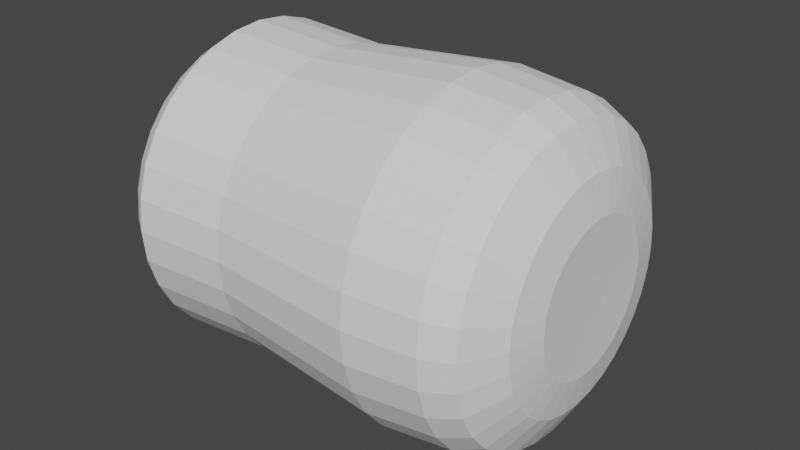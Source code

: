 # Source: fire.blend  (saved by Blender 2.83.19; exported with 4.5.12 LTS)
import bpy
from mathutils import Matrix  # noqa: F401  (used for matrix-valued properties, if any)

bpy.ops.wm.read_factory_settings(use_empty=True)
scene = bpy.context.scene
scene.name = 'Scene'

# ---- collections
col_collection = bpy.data.collections.new('Collection'); scene.collection.children.link(col_collection)

# ---- world
world_world = bpy.data.worlds.new('World'); scene.world = world_world
world_world.use_nodes = True; world_world.node_tree.nodes.clear()
_N = world_world.node_tree.nodes; _L = world_world.node_tree.links
n0 = _N.new('ShaderNodeOutputWorld'); n0.name = 'World Output'; n0.location = (300, 300)
n1 = _N.new('ShaderNodeBackground'); n1.name = 'Background'; n1.location = (10, 300)
n1.inputs[0].default_value = (0.05088, 0.05088, 0.05088, 1.0)
_L.new(n1.outputs[0], n0.inputs[0])
n0.is_active_output = True
world_world.color = (0.05088, 0.05088, 0.05088)
world_world.use_sun_shadow = False
world_world.sun_shadow_jitter_overblur = 0.0

# ---- meshes
me_cylinder = bpy.data.meshes.new('Cylinder')
me_cylinder.from_pydata([(0.0, 1.0, -1.0), (0.0, 1.0, 1.0), (0.1951, 0.9808, -1.0), (0.1951, 0.9808, 1.0), (0.3827, 0.9239, -1.0), (0.3827, 0.9239, 1.0), (0.5556, 0.8315, -1.0), (0.5556, 0.8315, 1.0), (0.7071, 0.7071, -1.0), (0.7071, 0.7071, 1.0), (0.8315, 0.5556, -1.0), (0.8315, 0.5556, 1.0), (0.9239, 0.3827, -1.0), (0.9239, 0.3827, 1.0), (0.9808, 0.1951, -1.0), (0.9808, 0.1951, 1.0), (1.0, 7.55e-08, -1.0), (1.0, 7.55e-08, 1.0), (0.9808, -0.1951, -1.0), (0.9808, -0.1951, 1.0), (0.9239, -0.3827, -1.0), (0.9239, -0.3827, 1.0), (0.8315, -0.5556, -1.0), (0.8315, -0.5556, 1.0), (0.7071, -0.7071, -1.0), (0.7071, -0.7071, 1.0), (0.5556, -0.8315, -1.0), (0.5556, -0.8315, 1.0), (0.3827, -0.9239, -1.0), (0.3827, -0.9239, 1.0), (0.1951, -0.9808, -1.0), (0.1951, -0.9808, 1.0), (-3.258e-07, -1.0, -1.0), (-3.258e-07, -1.0, 1.0), (-0.1951, -0.9808, -1.0), (-0.1951, -0.9808, 1.0), (-0.3827, -0.9239, -1.0), (-0.3827, -0.9239, 1.0), (-0.5556, -0.8315, -1.0), (-0.5556, -0.8315, 1.0), (-0.7071, -0.7071, -1.0), (-0.7071, -0.7071, 1.0), (-0.8315, -0.5556, -1.0), (-0.8315, -0.5556, 1.0), (-0.9239, -0.3827, -1.0), (-0.9239, -0.3827, 1.0), (-0.9808, -0.1951, -1.0), (-0.9808, -0.1951, 1.0), (-1.0, 9.656e-07, -1.0), (-1.0, 9.656e-07, 1.0), (-0.9808, 0.1951, -1.0), (-0.9808, 0.1951, 1.0), (-0.9239, 0.3827, -1.0), (-0.9239, 0.3827, 1.0), (-0.8315, 0.5556, -1.0), (-0.8315, 0.5556, 1.0), (-0.7071, 0.7071, -1.0), (-0.7071, 0.7071, 1.0), (-0.5556, 0.8315, -1.0), (-0.5556, 0.8315, 1.0), (-0.3827, 0.9239, -1.0), (-0.3827, 0.9239, 1.0), (-0.1951, 0.9808, -1.0), (-0.1951, 0.9808, 1.0), (4.884e-09, 0.9637, -0.3959), (0.188, 0.9452, -0.3959), (0.3688, 0.8904, -0.3959), (0.5354, 0.8013, -0.3959), (0.6815, 0.6815, -0.3959), (0.8013, 0.5354, -0.3959), (0.8904, 0.3688, -0.3959), (0.9452, 0.188, -0.3959), (0.9637, 8.31e-08, -0.3959), (0.9452, -0.188, -0.3959), (0.8904, -0.3688, -0.3959), (0.8013, -0.5354, -0.3959), (0.6815, -0.6815, -0.3959), (0.5354, -0.8013, -0.3959), (0.3688, -0.8904, -0.3959), (0.188, -0.9452, -0.3959), (-3.091e-07, -0.9637, -0.3959), (-0.188, -0.9452, -0.3959), (-0.3688, -0.8904, -0.3959), (-0.5354, -0.8013, -0.3959), (-0.6815, -0.6815, -0.3959), (-0.8013, -0.5354, -0.3959), (-0.8904, -0.3688, -0.3959), (-0.9452, -0.188, -0.3959), (-0.9637, 9.409e-07, -0.3959), (-0.9452, 0.188, -0.3959), (-0.8904, 0.3688, -0.3959), (-0.8013, 0.5354, -0.3959), (-0.6815, 0.6815, -0.3959), (-0.5354, 0.8013, -0.3959), (-0.3688, 0.8904, -0.3959), (-0.188, 0.9452, -0.3959), (-4.115e-09, 1.05, 0.5679), (0.2049, 1.03, 0.5679), (0.4019, 0.9703, 0.5679), (0.5835, 0.8732, 0.5679), (0.7426, 0.7426, 0.5679), (0.8732, 0.5835, 0.5679), (0.9703, 0.4019, 0.5679), (1.03, 0.2049, 0.5679), (1.05, 6.278e-08, 0.5679), (1.03, -0.2049, 0.5679), (0.9703, -0.4019, 0.5679), (0.8732, -0.5835, 0.5679), (0.7426, -0.7426, 0.5679), (0.5835, -0.8732, 0.5679), (0.4019, -0.9703, 0.5679), (0.2049, -1.03, 0.5679), (-3.463e-07, -1.05, 0.5679), (-0.2049, -1.03, 0.5679), (-0.4019, -0.9703, 0.5679), (-0.5835, -0.8732, 0.5679), (-0.7426, -0.7426, 0.5679), (-0.8732, -0.5835, 0.5679), (-0.9703, -0.4019, 0.5679), (-1.03, -0.2049, 0.5679), (-1.05, 9.976e-07, 0.5679), (-1.03, 0.2049, 0.5679), (-0.9703, 0.4019, 0.5679), (-0.8732, 0.5835, 0.5679), (-0.7426, 0.7426, 0.5679), (-0.5835, 0.8732, 0.5679), (-0.4019, 0.9703, 0.5679), (-0.2049, 1.03, 0.5679), (0.1791, 0.9006, 1.17), (3.017e-11, 0.9183, 1.17), (0.3514, 0.8484, 1.17), (0.5102, 0.7635, 1.17), (0.6493, 0.6493, 1.17), (0.7635, 0.5102, 1.17), (0.8484, 0.3514, 1.17), (0.9006, 0.1791, 1.17), (0.9183, 9.262e-08, 1.17), (0.9006, -0.1791, 1.17), (0.8484, -0.3514, 1.17), (0.7635, -0.5102, 1.17), (0.6493, -0.6493, 1.17), (0.5102, -0.7635, 1.17), (0.3514, -0.8484, 1.17), (0.1791, -0.9006, 1.17), (-2.992e-07, -0.9183, 1.17), (-0.1791, -0.9006, 1.17), (-0.3514, -0.8484, 1.17), (-0.5102, -0.7635, 1.17), (-0.6493, -0.6493, 1.17), (-0.7635, -0.5102, 1.17), (-0.8484, -0.3514, 1.17), (-0.9006, -0.1791, 1.17), (-0.9183, 9.1e-07, 1.17), (-0.9006, 0.1791, 1.17), (-0.8484, 0.3514, 1.17), (-0.7635, 0.5102, 1.17), (-0.6493, 0.6493, 1.17), (-0.5102, 0.7635, 1.17), (-0.3514, 0.8484, 1.17), (-0.1791, 0.9006, 1.17), (0.133, 0.6685, 1.304), (2.904e-08, 0.6816, 1.304), (0.2608, 0.6297, 1.304), (0.3787, 0.5667, 1.304), (0.482, 0.482, 1.304), (0.5667, 0.3787, 1.304), (0.6297, 0.2608, 1.304), (0.6685, 0.133, 1.304), (0.6816, 1.504e-07, 1.304), (0.6685, -0.133, 1.304), (0.6297, -0.2608, 1.304), (0.5667, -0.3787, 1.304), (0.482, -0.482, 1.304), (0.3787, -0.5667, 1.304), (0.2608, -0.6297, 1.304), (0.133, -0.6685, 1.304), (-1.931e-07, -0.6816, 1.304), (-0.133, -0.6685, 1.304), (-0.2608, -0.6297, 1.304), (-0.3787, -0.5667, 1.304), (-0.482, -0.482, 1.304), (-0.5667, -0.3787, 1.304), (-0.6297, -0.2608, 1.304), (-0.6685, -0.133, 1.304), (-0.6816, 7.571e-07, 1.304), (-0.6685, 0.133, 1.304), (-0.6297, 0.2608, 1.304), (-0.5667, 0.3787, 1.304), (-0.482, 0.482, 1.304), (-0.3787, 0.5667, 1.304), (-0.2608, 0.6297, 1.304), (-0.133, 0.6685, 1.304), (1.699e-08, 0.9052, -1.143), (0.1766, 0.8878, -1.143), (0.3464, 0.8363, -1.143), (0.5029, 0.7526, -1.143), (0.64, 0.64, -1.143), (0.7526, 0.5029, -1.143), (0.8363, 0.3464, -1.143), (0.8878, 0.1766, -1.143), (0.9052, 9.537e-08, -1.143), (0.8878, -0.1766, -1.143), (0.8363, -0.3464, -1.143), (0.7526, -0.5029, -1.143), (0.64, -0.64, -1.143), (0.5029, -0.7526, -1.143), (0.3464, -0.8363, -1.143), (0.1766, -0.8878, -1.143), (-2.779e-07, -0.9052, -1.143), (-0.1766, -0.8878, -1.143), (-0.3464, -0.8363, -1.143), (-0.5029, -0.7526, -1.143), (-0.64, -0.64, -1.143), (-0.7526, -0.5029, -1.143), (-0.8363, -0.3464, -1.143), (-0.8878, -0.1766, -1.143), (-0.9052, 9.01e-07, -1.143), (-0.8878, 0.1766, -1.143), (-0.8363, 0.3464, -1.143), (-0.7526, 0.5029, -1.143), (-0.64, 0.64, -1.143), (-0.5029, 0.7526, -1.143), (-0.3464, 0.8363, -1.143), (-0.1766, 0.8878, -1.143), (4.497e-08, 0.6925, -1.205), (0.1351, 0.6792, -1.205), (0.265, 0.6398, -1.205), (0.3847, 0.5758, -1.205), (0.4897, 0.4897, -1.205), (0.5758, 0.3847, -1.205), (0.6398, 0.265, -1.205), (0.6792, 0.1351, -1.205), (0.6925, 1.447e-07, -1.205), (0.6792, -0.1351, -1.205), (0.6398, -0.265, -1.205), (0.5758, -0.3847, -1.205), (0.4897, -0.4897, -1.205), (0.3847, -0.5758, -1.205), (0.265, -0.6398, -1.205), (0.1351, -0.6792, -1.205), (-1.807e-07, -0.6925, -1.205), (-0.1351, -0.6792, -1.205), (-0.265, -0.6398, -1.205), (-0.3847, -0.5758, -1.205), (-0.4897, -0.4897, -1.205), (-0.5758, -0.3847, -1.205), (-0.6398, -0.265, -1.205), (-0.6792, -0.1351, -1.205), (-0.6925, 7.611e-07, -1.205), (-0.6792, 0.1351, -1.205), (-0.6398, 0.265, -1.205), (-0.5758, 0.3847, -1.205), (-0.4897, 0.4897, -1.205), (-0.3847, 0.5758, -1.205), (-0.265, 0.6398, -1.205), (-0.1351, 0.6792, -1.205), (0.08869, 0.4459, 1.348), (5.814e-08, 0.4546, 1.348), (0.174, 0.42, 1.348), (0.2526, 0.378, 1.348), (0.3214, 0.3214, 1.348), (0.378, 0.2526, 1.348), (0.42, 0.174, 1.348), (0.4459, 0.08869, 1.348), (0.4546, 2.039e-07, 1.348), (0.4459, -0.08869, 1.348), (0.42, -0.174, 1.348), (0.378, -0.2526, 1.348), (0.3214, -0.3214, 1.348), (0.2526, -0.378, 1.348), (0.174, -0.42, 1.348), (0.08869, -0.4459, 1.348), (-8.998e-08, -0.4546, 1.348), (-0.08869, -0.4459, 1.348), (-0.174, -0.42, 1.348), (-0.2526, -0.378, 1.348), (-0.3214, -0.3214, 1.348), (-0.378, -0.2526, 1.348), (-0.42, -0.174, 1.348), (-0.4459, -0.08868, 1.348), (-0.4546, 6.085e-07, 1.348), (-0.4459, 0.08869, 1.348), (-0.42, 0.174, 1.348), (-0.378, 0.2526, 1.348), (-0.3214, 0.3214, 1.348), (-0.2526, 0.378, 1.348), (-0.174, 0.42, 1.348), (-0.08868, 0.4459, 1.348), (0.02511, 0.1262, 1.34), (9.469e-08, 0.1287, 1.34), (0.04925, 0.1189, 1.34), (0.0715, 0.107, 1.34), (0.091, 0.091, 1.34), (0.107, 0.0715, 1.34), (0.1189, 0.04925, 1.34), (0.1262, 0.02511, 1.34), (0.1287, 2.867e-07, 1.34), (0.1262, -0.02511, 1.34), (0.1189, -0.04925, 1.34), (0.107, -0.0715, 1.34), (0.091, -0.091, 1.34), (0.0715, -0.107, 1.34), (0.04925, -0.1189, 1.34), (0.02511, -0.1262, 1.34), (5.275e-08, -0.1287, 1.34), (-0.02511, -0.1262, 1.34), (-0.04925, -0.1189, 1.34), (-0.0715, -0.107, 1.34), (-0.091, -0.091, 1.34), (-0.107, -0.0715, 1.34), (-0.1189, -0.04925, 1.34), (-0.1262, -0.02511, 1.34), (-0.1287, 4.013e-07, 1.34), (-0.1262, 0.02511, 1.34), (-0.1189, 0.04925, 1.34), (-0.107, 0.0715, 1.34), (-0.091, 0.091, 1.34), (-0.0715, 0.107, 1.34), (-0.04925, 0.1189, 1.34), (-0.02511, 0.1262, 1.34)], [], [(96, 1, 3, 97), (97, 3, 5, 98), (98, 5, 7, 99), (99, 7, 9, 100), (100, 9, 11, 101), (101, 11, 13, 102), (102, 13, 15, 103), (103, 15, 17, 104), (104, 17, 19, 105), (105, 19, 21, 106), (106, 21, 23, 107), (107, 23, 25, 108), (108, 25, 27, 109), (109, 27, 29, 110), (110, 29, 31, 111), (111, 31, 33, 112), (112, 33, 35, 113), (113, 35, 37, 114), (114, 37, 39, 115), (115, 39, 41, 116), (116, 41, 43, 117), (117, 43, 45, 118), (118, 45, 47, 119), (119, 47, 49, 120), (120, 49, 51, 121), (121, 51, 53, 122), (122, 53, 55, 123), (123, 55, 57, 124), (124, 57, 59, 125), (125, 59, 61, 126), (15, 13, 134, 135), (126, 61, 63, 127), (127, 63, 1, 96), (4, 6, 195, 194), (62, 95, 64, 0), (60, 94, 95, 62), (58, 93, 94, 60), (56, 92, 93, 58), (54, 91, 92, 56), (52, 90, 91, 54), (50, 89, 90, 52), (48, 88, 89, 50), (46, 87, 88, 48), (44, 86, 87, 46), (42, 85, 86, 44), (40, 84, 85, 42), (38, 83, 84, 40), (36, 82, 83, 38), (34, 81, 82, 36), (32, 80, 81, 34), (30, 79, 80, 32), (28, 78, 79, 30), (26, 77, 78, 28), (24, 76, 77, 26), (22, 75, 76, 24), (20, 74, 75, 22), (18, 73, 74, 20), (16, 72, 73, 18), (14, 71, 72, 16), (12, 70, 71, 14), (10, 69, 70, 12), (8, 68, 69, 10), (6, 67, 68, 8), (4, 66, 67, 6), (2, 65, 66, 4), (0, 64, 65, 2), (95, 127, 96, 64), (94, 126, 127, 95), (93, 125, 126, 94), (92, 124, 125, 93), (91, 123, 124, 92), (90, 122, 123, 91), (89, 121, 122, 90), (88, 120, 121, 89), (87, 119, 120, 88), (86, 118, 119, 87), (85, 117, 118, 86), (84, 116, 117, 85), (83, 115, 116, 84), (82, 114, 115, 83), (81, 113, 114, 82), (80, 112, 113, 81), (79, 111, 112, 80), (78, 110, 111, 79), (77, 109, 110, 78), (76, 108, 109, 77), (75, 107, 108, 76), (74, 106, 107, 75), (73, 105, 106, 74), (72, 104, 105, 73), (71, 103, 104, 72), (70, 102, 103, 71), (69, 101, 102, 70), (68, 100, 101, 69), (67, 99, 100, 68), (66, 98, 99, 67), (65, 97, 98, 66), (64, 96, 97, 65), (153, 152, 184, 185), (33, 31, 143, 144), (51, 49, 152, 153), (7, 5, 130, 131), (25, 23, 139, 140), (43, 41, 148, 149), (61, 59, 157, 158), (17, 15, 135, 136), (35, 33, 144, 145), (53, 51, 153, 154), (9, 7, 131, 132), (27, 25, 140, 141), (45, 43, 149, 150), (63, 61, 158, 159), (19, 17, 136, 137), (37, 35, 145, 146), (55, 53, 154, 155), (11, 9, 132, 133), (29, 27, 141, 142), (47, 45, 150, 151), (3, 1, 129, 128), (1, 63, 159, 129), (21, 19, 137, 138), (39, 37, 146, 147), (57, 55, 155, 156), (13, 11, 133, 134), (31, 29, 142, 143), (49, 47, 151, 152), (5, 3, 128, 130), (23, 21, 138, 139), (41, 39, 147, 148), (59, 57, 156, 157), (160, 161, 257, 256), (140, 139, 171, 172), (154, 153, 185, 186), (141, 140, 172, 173), (155, 154, 186, 187), (142, 141, 173, 174), (128, 129, 161, 160), (156, 155, 187, 188), (143, 142, 174, 175), (130, 128, 160, 162), (157, 156, 188, 189), (144, 143, 175, 176), (131, 130, 162, 163), (158, 157, 189, 190), (145, 144, 176, 177), (132, 131, 163, 164), (159, 158, 190, 191), (146, 145, 177, 178), (133, 132, 164, 165), (129, 159, 191, 161), (147, 146, 178, 179), (134, 133, 165, 166), (148, 147, 179, 180), (135, 134, 166, 167), (149, 148, 180, 181), (136, 135, 167, 168), (150, 149, 181, 182), (137, 136, 168, 169), (151, 150, 182, 183), (138, 137, 169, 170), (152, 151, 183, 184), (139, 138, 170, 171), (195, 196, 228, 227), (22, 24, 204, 203), (40, 42, 213, 212), (58, 60, 222, 221), (14, 16, 200, 199), (32, 34, 209, 208), (50, 52, 218, 217), (6, 8, 196, 195), (24, 26, 205, 204), (42, 44, 214, 213), (60, 62, 223, 222), (16, 18, 201, 200), (34, 36, 210, 209), (52, 54, 219, 218), (8, 10, 197, 196), (26, 28, 206, 205), (44, 46, 215, 214), (0, 2, 193, 192), (62, 0, 192, 223), (18, 20, 202, 201), (36, 38, 211, 210), (54, 56, 220, 219), (10, 12, 198, 197), (28, 30, 207, 206), (46, 48, 216, 215), (2, 4, 194, 193), (20, 22, 203, 202), (38, 40, 212, 211), (56, 58, 221, 220), (12, 14, 199, 198), (30, 32, 208, 207), (48, 50, 217, 216), (224, 225, 226, 227, 228, 229, 230, 231, 232, 233, 234, 235, 236, 237, 238, 239, 240, 241, 242, 243, 244, 245, 246, 247, 248, 249, 250, 251, 252, 253, 254, 255), (222, 223, 255, 254), (209, 210, 242, 241), (196, 197, 229, 228), (223, 192, 224, 255), (210, 211, 243, 242), (197, 198, 230, 229), (211, 212, 244, 243), (198, 199, 231, 230), (212, 213, 245, 244), (199, 200, 232, 231), (213, 214, 246, 245), (200, 201, 233, 232), (214, 215, 247, 246), (201, 202, 234, 233), (215, 216, 248, 247), (202, 203, 235, 234), (216, 217, 249, 248), (203, 204, 236, 235), (217, 218, 250, 249), (204, 205, 237, 236), (218, 219, 251, 250), (205, 206, 238, 237), (192, 193, 225, 224), (219, 220, 252, 251), (206, 207, 239, 238), (193, 194, 226, 225), (220, 221, 253, 252), (207, 208, 240, 239), (194, 195, 227, 226), (221, 222, 254, 253), (208, 209, 241, 240), (266, 265, 297, 298), (188, 187, 283, 284), (175, 174, 270, 271), (162, 160, 256, 258), (189, 188, 284, 285), (176, 175, 271, 272), (163, 162, 258, 259), (190, 189, 285, 286), (177, 176, 272, 273), (164, 163, 259, 260), (191, 190, 286, 287), (178, 177, 273, 274), (165, 164, 260, 261), (161, 191, 287, 257), (179, 178, 274, 275), (166, 165, 261, 262), (180, 179, 275, 276), (167, 166, 262, 263), (181, 180, 276, 277), (168, 167, 263, 264), (182, 181, 277, 278), (169, 168, 264, 265), (183, 182, 278, 279), (170, 169, 265, 266), (184, 183, 279, 280), (171, 170, 266, 267), (185, 184, 280, 281), (172, 171, 267, 268), (186, 185, 281, 282), (173, 172, 268, 269), (187, 186, 282, 283), (174, 173, 269, 270), (288, 289, 319, 318, 317, 316, 315, 314, 313, 312, 311, 310, 309, 308, 307, 306, 305, 304, 303, 302, 301, 300, 299, 298, 297, 296, 295, 294, 293, 292, 291, 290), (280, 279, 311, 312), (267, 266, 298, 299), (281, 280, 312, 313), (268, 267, 299, 300), (282, 281, 313, 314), (269, 268, 300, 301), (283, 282, 314, 315), (270, 269, 301, 302), (256, 257, 289, 288), (284, 283, 315, 316), (271, 270, 302, 303), (258, 256, 288, 290), (285, 284, 316, 317), (272, 271, 303, 304), (259, 258, 290, 291), (286, 285, 317, 318), (273, 272, 304, 305), (260, 259, 291, 292), (287, 286, 318, 319), (274, 273, 305, 306), (261, 260, 292, 293), (257, 287, 319, 289), (275, 274, 306, 307), (262, 261, 293, 294), (276, 275, 307, 308), (263, 262, 294, 295), (277, 276, 308, 309), (264, 263, 295, 296), (278, 277, 309, 310), (265, 264, 296, 297), (279, 278, 310, 311)])
_uv = me_cylinder.uv_layers.new(name='UVMap')
_uv.uv.foreach_set('vector', [1.0, 0.892, 1.0, 1.0, 0.9688, 1.0, 0.9688, 0.892, 0.9688, 0.892, 0.9688, 1.0, 0.9375, 1.0, 0.9375, 0.892, 0.9375, 0.892, 0.9375, 1.0, 0.9062, 1.0, 0.9062, 0.892, 0.9062, 0.892, 0.9062, 1.0, 0.875, 1.0, 0.875, 0.892, 0.875, 0.892, 0.875, 1.0, 0.8438, 1.0, 0.8438, 0.892, 0.8438, 0.892, 0.8438, 1.0, 0.8125, 1.0, 0.8125, 0.892, 0.8125, 0.892, 0.8125, 1.0, 0.7812, 1.0, 0.7812, 0.892, 0.7812, 0.892, 0.7812, 1.0, 0.75, 1.0, 0.75, 0.892, 0.75, 0.892, 0.75, 1.0, 0.7188, 1.0, 0.7188, 0.892, 0.7188, 0.892, 0.7188, 1.0, 0.6875, 1.0, 0.6875, 0.892, 0.6875, 0.892, 0.6875, 1.0, 0.6562, 1.0, 0.6562, 0.892, 0.6562, 0.892, 0.6562, 1.0, 0.625, 1.0, 0.625, 0.892, 0.625, 0.892, 0.625, 1.0, 0.5938, 1.0, 0.5938, 0.892, 0.5938, 0.892, 0.5938, 1.0, 0.5625, 1.0, 0.5625, 0.892, 0.5625, 0.892, 0.5625, 1.0, 0.5312, 1.0, 0.5312, 0.892, 0.5312, 0.892, 0.5312, 1.0, 0.5, 1.0, 0.5, 0.892, 0.5, 0.892, 0.5, 1.0, 0.4688, 1.0, 0.4688, 0.892, 0.4688, 0.892, 0.4688, 1.0, 0.4375, 1.0, 0.4375, 0.892, 0.4375, 0.892, 0.4375, 1.0, 0.4062, 1.0, 0.4062, 0.892, 0.4062, 0.892, 0.4062, 1.0, 0.375, 1.0, 0.375, 0.892, 0.375, 0.892, 0.375, 1.0, 0.3438, 1.0, 0.3438, 0.892, 0.3438, 0.892, 0.3438, 1.0, 0.3125, 1.0, 0.3125, 0.892, 0.3125, 0.892, 0.3125, 1.0, 0.2812, 1.0, 0.2812, 0.892, 0.2812, 0.892, 0.2812, 1.0, 0.25, 1.0, 0.25, 0.892, 0.25, 0.892, 0.25, 1.0, 0.2188, 1.0, 0.2188, 0.892, 0.2188, 0.892, 0.2188, 1.0, 0.1875, 1.0, 0.1875, 0.892, 0.1875, 0.892, 0.1875, 1.0, 0.1562, 1.0, 0.1562, 0.892, 0.1562, 0.892, 0.1562, 1.0, 0.125, 1.0, 0.125, 0.892, 0.125, 0.892, 0.125, 1.0, 0.09375, 1.0, 0.09375, 0.892, 0.09375, 0.892, 0.09375, 1.0, 0.0625, 1.0, 0.0625, 0.892, 0.7812, 1.0, 0.8125, 1.0, 0.8125, 1.0, 0.7812, 1.0, 0.0625, 0.892, 0.0625, 1.0, 0.03125, 1.0, 0.03125, 0.892, 0.03125, 0.892, 0.03125, 1.0, 0.0, 1.0, 0.0, 0.892, 0.9375, 0.5, 0.9062, 0.5, 0.9062, 0.5, 0.9375, 0.5, 0.03125, 0.5, 0.03125, 0.651, 0.0, 0.651, 0.0, 0.5, 0.0625, 0.5, 0.0625, 0.651, 0.03125, 0.651, 0.03125, 0.5, 0.09375, 0.5, 0.09375, 0.651, 0.0625, 0.651, 0.0625, 0.5, 0.125, 0.5, 0.125, 0.651, 0.09375, 0.651, 0.09375, 0.5, 0.1562, 0.5, 0.1562, 0.651, 0.125, 0.651, 0.125, 0.5, 0.1875, 0.5, 0.1875, 0.651, 0.1562, 0.651, 0.1562, 0.5, 0.2188, 0.5, 0.2188, 0.651, 0.1875, 0.651, 0.1875, 0.5, 0.25, 0.5, 0.25, 0.651, 0.2188, 0.651, 0.2188, 0.5, 0.2812, 0.5, 0.2812, 0.651, 0.25, 0.651, 0.25, 0.5, 0.3125, 0.5, 0.3125, 0.651, 0.2812, 0.651, 0.2812, 0.5, 0.3438, 0.5, 0.3438, 0.651, 0.3125, 0.651, 0.3125, 0.5, 0.375, 0.5, 0.375, 0.651, 0.3438, 0.651, 0.3438, 0.5, 0.4062, 0.5, 0.4062, 0.651, 0.375, 0.651, 0.375, 0.5, 0.4375, 0.5, 0.4375, 0.651, 0.4062, 0.651, 0.4062, 0.5, 0.4688, 0.5, 0.4688, 0.651, 0.4375, 0.651, 0.4375, 0.5, 0.5, 0.5, 0.5, 0.651, 0.4688, 0.651, 0.4688, 0.5, 0.5312, 0.5, 0.5312, 0.651, 0.5, 0.651, 0.5, 0.5, 0.5625, 0.5, 0.5625, 0.651, 0.5312, 0.651, 0.5312, 0.5, 0.5938, 0.5, 0.5938, 0.651, 0.5625, 0.651, 0.5625, 0.5, 0.625, 0.5, 0.625, 0.651, 0.5938, 0.651, 0.5938, 0.5, 0.6562, 0.5, 0.6562, 0.651, 0.625, 0.651, 0.625, 0.5, 0.6875, 0.5, 0.6875, 0.651, 0.6562, 0.651, 0.6562, 0.5, 0.7188, 0.5, 0.7188, 0.651, 0.6875, 0.651, 0.6875, 0.5, 0.75, 0.5, 0.75, 0.651, 0.7188, 0.651, 0.7188, 0.5, 0.7812, 0.5, 0.7813, 0.651, 0.75, 0.651, 0.75, 0.5, 0.8125, 0.5, 0.8125, 0.651, 0.7813, 0.651, 0.7812, 0.5, 0.8438, 0.5, 0.8438, 0.651, 0.8125, 0.651, 0.8125, 0.5, 0.875, 0.5, 0.875, 0.651, 0.8438, 0.651, 0.8438, 0.5, 0.9062, 0.5, 0.9062, 0.651, 0.875, 0.651, 0.875, 0.5, 0.9375, 0.5, 0.9375, 0.651, 0.9062, 0.651, 0.9062, 0.5, 0.9688, 0.5, 0.9688, 0.651, 0.9375, 0.651, 0.9375, 0.5, 1.0, 0.5, 1.0, 0.651, 0.9688, 0.651, 0.9688, 0.5, 0.03125, 0.651, 0.03125, 0.892, 0.0, 0.892, 0.0, 0.651, 0.0625, 0.651, 0.0625, 0.892, 0.03125, 0.892, 0.03125, 0.651, 0.09375, 0.651, 0.09375, 0.892, 0.0625, 0.892, 0.0625, 0.651, 0.125, 0.651, 0.125, 0.892, 0.09375, 0.892, 0.09375, 0.651, 0.1562, 0.651, 0.1562, 0.892, 0.125, 0.892, 0.125, 0.651, 0.1875, 0.651, 0.1875, 0.892, 0.1562, 0.892, 0.1562, 0.651, 0.2188, 0.651, 0.2188, 0.892, 0.1875, 0.892, 0.1875, 0.651, 0.25, 0.651, 0.25, 0.892, 0.2188, 0.892, 0.2188, 0.651, 0.2812, 0.651, 0.2812, 0.892, 0.25, 0.892, 0.25, 0.651, 0.3125, 0.651, 0.3125, 0.892, 0.2812, 0.892, 0.2812, 0.651, 0.3438, 0.651, 0.3438, 0.892, 0.3125, 0.892, 0.3125, 0.651, 0.375, 0.651, 0.375, 0.892, 0.3438, 0.892, 0.3438, 0.651, 0.4062, 0.651, 0.4062, 0.892, 0.375, 0.892, 0.375, 0.651, 0.4375, 0.651, 0.4375, 0.892, 0.4062, 0.892, 0.4062, 0.651, 0.4688, 0.651, 0.4688, 0.892, 0.4375, 0.892, 0.4375, 0.651, 0.5, 0.651, 0.5, 0.892, 0.4688, 0.892, 0.4688, 0.651, 0.5312, 0.651, 0.5312, 0.892, 0.5, 0.892, 0.5, 0.651, 0.5625, 0.651, 0.5625, 0.892, 0.5312, 0.892, 0.5312, 0.651, 0.5938, 0.651, 0.5938, 0.892, 0.5625, 0.892, 0.5625, 0.651, 0.625, 0.651, 0.625, 0.892, 0.5938, 0.892, 0.5938, 0.651, 0.6562, 0.651, 0.6562, 0.892, 0.625, 0.892, 0.625, 0.651, 0.6875, 0.651, 0.6875, 0.892, 0.6562, 0.892, 0.6562, 0.651, 0.7188, 0.651, 0.7188, 0.892, 0.6875, 0.892, 0.6875, 0.651, 0.75, 0.651, 0.75, 0.892, 0.7188, 0.892, 0.7188, 0.651, 0.7813, 0.651, 0.7812, 0.892, 0.75, 0.892, 0.75, 0.651, 0.8125, 0.651, 0.8125, 0.892, 0.7812, 0.892, 0.7813, 0.651, 0.8438, 0.651, 0.8438, 0.892, 0.8125, 0.892, 0.8125, 0.651, 0.875, 0.651, 0.875, 0.892, 0.8438, 0.892, 0.8438, 0.651, 0.9062, 0.651, 0.9062, 0.892, 0.875, 0.892, 0.875, 0.651, 0.9375, 0.651, 0.9375, 0.892, 0.9062, 0.892, 0.9062, 0.651, 0.9688, 0.651, 0.9688, 0.892, 0.9375, 0.892, 0.9375, 0.651, 1.0, 0.651, 1.0, 0.892, 0.9688, 0.892, 0.9688, 0.651, 0.2188, 1.0, 0.25, 1.0, 0.25, 1.0, 0.2188, 1.0, 0.5, 1.0, 0.5312, 1.0, 0.5312, 1.0, 0.5, 1.0, 0.2188, 1.0, 0.25, 1.0, 0.25, 1.0, 0.2188, 1.0, 0.9062, 1.0, 0.9375, 1.0, 0.9375, 1.0, 0.9062, 1.0, 0.625, 1.0, 0.6562, 1.0, 0.6562, 1.0, 0.625, 1.0, 0.3438, 1.0, 0.375, 1.0, 0.375, 1.0, 0.3438, 1.0, 0.0625, 1.0, 0.09375, 1.0, 0.09375, 1.0, 0.0625, 1.0, 0.75, 1.0, 0.7812, 1.0, 0.7812, 1.0, 0.75, 1.0, 0.4688, 1.0, 0.5, 1.0, 0.5, 1.0, 0.4688, 1.0, 0.1875, 1.0, 0.2188, 1.0, 0.2188, 1.0, 0.1875, 1.0, 0.875, 1.0, 0.9062, 1.0, 0.9062, 1.0, 0.875, 1.0, 0.5938, 1.0, 0.625, 1.0, 0.625, 1.0, 0.5938, 1.0, 0.3125, 1.0, 0.3438, 1.0, 0.3438, 1.0, 0.3125, 1.0, 0.03125, 1.0, 0.0625, 1.0, 0.0625, 1.0, 0.03125, 1.0, 0.7188, 1.0, 0.75, 1.0, 0.75, 1.0, 0.7188, 1.0, 0.4375, 1.0, 0.4688, 1.0, 0.4688, 1.0, 0.4375, 1.0, 0.1562, 1.0, 0.1875, 1.0, 0.1875, 1.0, 0.1562, 1.0, 0.8438, 1.0, 0.875, 1.0, 0.875, 1.0, 0.8438, 1.0, 0.5625, 1.0, 0.5938, 1.0, 0.5938, 1.0, 0.5625, 1.0, 0.2812, 1.0, 0.3125, 1.0, 0.3125, 1.0, 0.2812, 1.0, 0.9688, 1.0, 1.0, 1.0, 1.0, 1.0, 0.9688, 1.0, 0.0, 1.0, 0.03125, 1.0, 0.03125, 1.0, 0.0, 1.0, 0.6875, 1.0, 0.7188, 1.0, 0.7188, 1.0, 0.6875, 1.0, 0.4062, 1.0, 0.4375, 1.0, 0.4375, 1.0, 0.4062, 1.0, 0.125, 1.0, 0.1562, 1.0, 0.1562, 1.0, 0.125, 1.0, 0.8125, 1.0, 0.8438, 1.0, 0.8438, 1.0, 0.8125, 1.0, 0.5312, 1.0, 0.5625, 1.0, 0.5625, 1.0, 0.5312, 1.0, 0.25, 1.0, 0.2812, 1.0, 0.2812, 1.0, 0.25, 1.0, 0.9375, 1.0, 0.9688, 1.0, 0.9688, 1.0, 0.9375, 1.0, 0.6562, 1.0, 0.6875, 1.0, 0.6875, 1.0, 0.6562, 1.0, 0.375, 1.0, 0.4062, 1.0, 0.4062, 1.0, 0.375, 1.0, 0.09375, 1.0, 0.125, 1.0, 0.125, 1.0, 0.09375, 1.0, 0.9688, 1.0, 1.0, 1.0, 1.0, 1.0, 0.9688, 1.0, 0.625, 1.0, 0.6562, 1.0, 0.6562, 1.0, 0.625, 1.0, 0.1875, 1.0, 0.2188, 1.0, 0.2188, 1.0, 0.1875, 1.0, 0.5938, 1.0, 0.625, 1.0, 0.625, 1.0, 0.5938, 1.0, 0.1562, 1.0, 0.1875, 1.0, 0.1875, 1.0, 0.1562, 1.0, 0.5625, 1.0, 0.5938, 1.0, 0.5938, 1.0, 0.5625, 1.0, 0.9688, 1.0, 1.0, 1.0, 1.0, 1.0, 0.9688, 1.0, 0.125, 1.0, 0.1562, 1.0, 0.1562, 1.0, 0.125, 1.0, 0.5312, 1.0, 0.5625, 1.0, 0.5625, 1.0, 0.5312, 1.0, 0.9375, 1.0, 0.9688, 1.0, 0.9688, 1.0, 0.9375, 1.0, 0.09375, 1.0, 0.125, 1.0, 0.125, 1.0, 0.09375, 1.0, 0.5, 1.0, 0.5312, 1.0, 0.5312, 1.0, 0.5, 1.0, 0.9062, 1.0, 0.9375, 1.0, 0.9375, 1.0, 0.9062, 1.0, 0.0625, 1.0, 0.09375, 1.0, 0.09375, 1.0, 0.0625, 1.0, 0.4688, 1.0, 0.5, 1.0, 0.5, 1.0, 0.4688, 1.0, 0.875, 1.0, 0.9062, 1.0, 0.9062, 1.0, 0.875, 1.0, 0.03125, 1.0, 0.0625, 1.0, 0.0625, 1.0, 0.03125, 1.0, 0.4375, 1.0, 0.4688, 1.0, 0.4688, 1.0, 0.4375, 1.0, 0.8438, 1.0, 0.875, 1.0, 0.875, 1.0, 0.8438, 1.0, 0.0, 1.0, 0.03125, 1.0, 0.03125, 1.0, 0.0, 1.0, 0.4062, 1.0, 0.4375, 1.0, 0.4375, 1.0, 0.4062, 1.0, 0.8125, 1.0, 0.8438, 1.0, 0.8438, 1.0, 0.8125, 1.0, 0.375, 1.0, 0.4062, 1.0, 0.4062, 1.0, 0.375, 1.0, 0.7812, 1.0, 0.8125, 1.0, 0.8125, 1.0, 0.7812, 1.0, 0.3438, 1.0, 0.375, 1.0, 0.375, 1.0, 0.3438, 1.0, 0.75, 1.0, 0.7812, 1.0, 0.7812, 1.0, 0.75, 1.0, 0.3125, 1.0, 0.3438, 1.0, 0.3438, 1.0, 0.3125, 1.0, 0.7188, 1.0, 0.75, 1.0, 0.75, 1.0, 0.7188, 1.0, 0.2812, 1.0, 0.3125, 1.0, 0.3125, 1.0, 0.2812, 1.0, 0.6875, 1.0, 0.7188, 1.0, 0.7188, 1.0, 0.6875, 1.0, 0.25, 1.0, 0.2812, 1.0, 0.2812, 1.0, 0.25, 1.0, 0.6562, 1.0, 0.6875, 1.0, 0.6875, 1.0, 0.6562, 1.0, 0.9062, 0.5, 0.875, 0.5, 0.875, 0.5, 0.9062, 0.5, 0.6562, 0.5, 0.625, 0.5, 0.625, 0.5, 0.6562, 0.5, 0.375, 0.5, 0.3438, 0.5, 0.3438, 0.5, 0.375, 0.5, 0.09375, 0.5, 0.0625, 0.5, 0.0625, 0.5, 0.09375, 0.5, 0.7812, 0.5, 0.75, 0.5, 0.75, 0.5, 0.7812, 0.5, 0.5, 0.5, 0.4688, 0.5, 0.4688, 0.5, 0.5, 0.5, 0.2188, 0.5, 0.1875, 0.5, 0.1875, 0.5, 0.2188, 0.5, 0.9062, 0.5, 0.875, 0.5, 0.875, 0.5, 0.9062, 0.5, 0.625, 0.5, 0.5938, 0.5, 0.5938, 0.5, 0.625, 0.5, 0.3438, 0.5, 0.3125, 0.5, 0.3125, 0.5, 0.3438, 0.5, 0.0625, 0.5, 0.03125, 0.5, 0.03125, 0.5, 0.0625, 0.5, 0.75, 0.5, 0.7188, 0.5, 0.7188, 0.5, 0.75, 0.5, 0.4688, 0.5, 0.4375, 0.5, 0.4375, 0.5, 0.4688, 0.5, 0.1875, 0.5, 0.1562, 0.5, 0.1562, 0.5, 0.1875, 0.5, 0.875, 0.5, 0.8438, 0.5, 0.8438, 0.5, 0.875, 0.5, 0.5938, 0.5, 0.5625, 0.5, 0.5625, 0.5, 0.5938, 0.5, 0.3125, 0.5, 0.2812, 0.5, 0.2812, 0.5, 0.3125, 0.5, 1.0, 0.5, 0.9688, 0.5, 0.9688, 0.5, 1.0, 0.5, 0.03125, 0.5, 0.0, 0.5, 0.0, 0.5, 0.03125, 0.5, 0.7188, 0.5, 0.6875, 0.5, 0.6875, 0.5, 0.7188, 0.5, 0.4375, 0.5, 0.4062, 0.5, 0.4062, 0.5, 0.4375, 0.5, 0.1562, 0.5, 0.125, 0.5, 0.125, 0.5, 0.1562, 0.5, 0.8438, 0.5, 0.8125, 0.5, 0.8125, 0.5, 0.8438, 0.5, 0.5625, 0.5, 0.5312, 0.5, 0.5312, 0.5, 0.5625, 0.5, 0.2812, 0.5, 0.25, 0.5, 0.25, 0.5, 0.2812, 0.5, 0.9688, 0.5, 0.9375, 0.5, 0.9375, 0.5, 0.9688, 0.5, 0.6875, 0.5, 0.6562, 0.5, 0.6562, 0.5, 0.6875, 0.5, 0.4062, 0.5, 0.375, 0.5, 0.375, 0.5, 0.4062, 0.5, 0.125, 0.5, 0.09375, 0.5, 0.09375, 0.5, 0.125, 0.5, 0.8125, 0.5, 0.7812, 0.5, 0.7812, 0.5, 0.8125, 0.5, 0.5312, 0.5, 0.5, 0.5, 0.5, 0.5, 0.5312, 0.5, 0.25, 0.5, 0.2188, 0.5, 0.2188, 0.5, 0.25, 0.5, 0.75, 0.49, 0.7968, 0.4854, 0.8418, 0.4717, 0.8833, 0.4496, 0.9197, 0.4197, 0.9496, 0.3833, 0.9717, 0.3418, 0.9854, 0.2968, 0.99, 0.25, 0.9854, 0.2032, 0.9717, 0.1582, 0.9496, 0.1167, 0.9197, 0.08029, 0.8833, 0.05045, 0.8418, 0.02827, 0.7968, 0.01461, 0.75, 0.01, 0.7032, 0.01461, 0.6582, 0.02827, 0.6167, 0.05045, 0.5803, 0.08029, 0.5504, 0.1167, 0.5283, 0.1582, 0.5146, 0.2032, 0.51, 0.25, 0.5146, 0.2968, 0.5283, 0.3418, 0.5504, 0.3833, 0.5803, 0.4197, 0.6167, 0.4496, 0.6582, 0.4717, 0.7032, 0.4854, 0.0625, 0.5, 0.03125, 0.5, 0.03125, 0.5, 0.0625, 0.5, 0.4688, 0.5, 0.4375, 0.5, 0.4375, 0.5, 0.4688, 0.5, 0.875, 0.5, 0.8438, 0.5, 0.8438, 0.5, 0.875, 0.5, 0.03125, 0.5, 0.0, 0.5, 0.0, 0.5, 0.03125, 0.5, 0.4375, 0.5, 0.4062, 0.5, 0.4062, 0.5, 0.4375, 0.5, 0.8438, 0.5, 0.8125, 0.5, 0.8125, 0.5, 0.8438, 0.5, 0.4062, 0.5, 0.375, 0.5, 0.375, 0.5, 0.4062, 0.5, 0.8125, 0.5, 0.7812, 0.5, 0.7812, 0.5, 0.8125, 0.5, 0.375, 0.5, 0.3438, 0.5, 0.3438, 0.5, 0.375, 0.5, 0.7812, 0.5, 0.75, 0.5, 0.75, 0.5, 0.7812, 0.5, 0.3438, 0.5, 0.3125, 0.5, 0.3125, 0.5, 0.3438, 0.5, 0.75, 0.5, 0.7188, 0.5, 0.7188, 0.5, 0.75, 0.5, 0.3125, 0.5, 0.2812, 0.5, 0.2812, 0.5, 0.3125, 0.5, 0.7188, 0.5, 0.6875, 0.5, 0.6875, 0.5, 0.7188, 0.5, 0.2812, 0.5, 0.25, 0.5, 0.25, 0.5, 0.2812, 0.5, 0.6875, 0.5, 0.6562, 0.5, 0.6562, 0.5, 0.6875, 0.5, 0.25, 0.5, 0.2188, 0.5, 0.2188, 0.5, 0.25, 0.5, 0.6562, 0.5, 0.625, 0.5, 0.625, 0.5, 0.6562, 0.5, 0.2188, 0.5, 0.1875, 0.5, 0.1875, 0.5, 0.2188, 0.5, 0.625, 0.5, 0.5938, 0.5, 0.5938, 0.5, 0.625, 0.5, 0.1875, 0.5, 0.1562, 0.5, 0.1562, 0.5, 0.1875, 0.5, 0.5938, 0.5, 0.5625, 0.5, 0.5625, 0.5, 0.5938, 0.5, 1.0, 0.5, 0.9688, 0.5, 0.9688, 0.5, 1.0, 0.5, 0.1562, 0.5, 0.125, 0.5, 0.125, 0.5, 0.1562, 0.5, 0.5625, 0.5, 0.5312, 0.5, 0.5312, 0.5, 0.5625, 0.5, 0.9688, 0.5, 0.9375, 0.5, 0.9375, 0.5, 0.9688, 0.5, 0.125, 0.5, 0.09375, 0.5, 0.09375, 0.5, 0.125, 0.5, 0.5312, 0.5, 0.5, 0.5, 0.5, 0.5, 0.5312, 0.5, 0.9375, 0.5, 0.9062, 0.5, 0.9062, 0.5, 0.9375, 0.5, 0.09375, 0.5, 0.0625, 0.5, 0.0625, 0.5, 0.09375, 0.5, 0.5, 0.5, 0.4688, 0.5, 0.4688, 0.5, 0.5, 0.5, 0.6875, 1.0, 0.7188, 1.0, 0.7188, 1.0, 0.6875, 1.0, 0.125, 1.0, 0.1562, 1.0, 0.1562, 1.0, 0.125, 1.0, 0.5312, 1.0, 0.5625, 1.0, 0.5625, 1.0, 0.5312, 1.0, 0.9375, 1.0, 0.9688, 1.0, 0.9688, 1.0, 0.9375, 1.0, 0.09375, 1.0, 0.125, 1.0, 0.125, 1.0, 0.09375, 1.0, 0.5, 1.0, 0.5312, 1.0, 0.5312, 1.0, 0.5, 1.0, 0.9062, 1.0, 0.9375, 1.0, 0.9375, 1.0, 0.9062, 1.0, 0.0625, 1.0, 0.09375, 1.0, 0.09375, 1.0, 0.0625, 1.0, 0.4688, 1.0, 0.5, 1.0, 0.5, 1.0, 0.4688, 1.0, 0.875, 1.0, 0.9062, 1.0, 0.9062, 1.0, 0.875, 1.0, 0.03125, 1.0, 0.0625, 1.0, 0.0625, 1.0, 0.03125, 1.0, 0.4375, 1.0, 0.4688, 1.0, 0.4688, 1.0, 0.4375, 1.0, 0.8438, 1.0, 0.875, 1.0, 0.875, 1.0, 0.8438, 1.0, 0.0, 1.0, 0.03125, 1.0, 0.03125, 1.0, 0.0, 1.0, 0.4062, 1.0, 0.4375, 1.0, 0.4375, 1.0, 0.4062, 1.0, 0.8125, 1.0, 0.8438, 1.0, 0.8438, 1.0, 0.8125, 1.0, 0.375, 1.0, 0.4062, 1.0, 0.4062, 1.0, 0.375, 1.0, 0.7812, 1.0, 0.8125, 1.0, 0.8125, 1.0, 0.7812, 1.0, 0.3438, 1.0, 0.375, 1.0, 0.375, 1.0, 0.3438, 1.0, 0.75, 1.0, 0.7812, 1.0, 0.7812, 1.0, 0.75, 1.0, 0.3125, 1.0, 0.3438, 1.0, 0.3438, 1.0, 0.3125, 1.0, 0.7188, 1.0, 0.75, 1.0, 0.75, 1.0, 0.7188, 1.0, 0.2812, 1.0, 0.3125, 1.0, 0.3125, 1.0, 0.2812, 1.0, 0.6875, 1.0, 0.7188, 1.0, 0.7188, 1.0, 0.6875, 1.0, 0.25, 1.0, 0.2812, 1.0, 0.2812, 1.0, 0.25, 1.0, 0.6562, 1.0, 0.6875, 1.0, 0.6875, 1.0, 0.6562, 1.0, 0.2188, 1.0, 0.25, 1.0, 0.25, 1.0, 0.2188, 1.0, 0.625, 1.0, 0.6562, 1.0, 0.6562, 1.0, 0.625, 1.0, 0.1875, 1.0, 0.2188, 1.0, 0.2188, 1.0, 0.1875, 1.0, 0.5938, 1.0, 0.625, 1.0, 0.625, 1.0, 0.5938, 1.0, 0.1562, 1.0, 0.1875, 1.0, 0.1875, 1.0, 0.1562, 1.0, 0.5625, 1.0, 0.5938, 1.0, 0.5938, 1.0, 0.5625, 1.0, 0.2968, 0.4854, 0.25, 0.49, 0.2032, 0.4854, 0.1582, 0.4717, 0.1167, 0.4496, 0.08029, 0.4197, 0.05045, 0.3833, 0.02827, 0.3418, 0.01461, 0.2968, 0.01, 0.25, 0.01461, 0.2032, 0.02827, 0.1582, 0.05045, 0.1167, 0.08029, 0.08029, 0.1167, 0.05045, 0.1582, 0.02827, 0.2032, 0.01461, 0.25, 0.01, 0.2968, 0.01461, 0.3418, 0.02827, 0.3833, 0.05045, 0.4197, 0.08029, 0.4496, 0.1167, 0.4717, 0.1582, 0.4854, 0.2032, 0.49, 0.25, 0.4854, 0.2968, 0.4717, 0.3418, 0.4496, 0.3833, 0.4197, 0.4197, 0.3833, 0.4496, 0.3418, 0.4717, 0.25, 1.0, 0.2812, 1.0, 0.2812, 1.0, 0.25, 1.0, 0.6562, 1.0, 0.6875, 1.0, 0.6875, 1.0, 0.6562, 1.0, 0.2188, 1.0, 0.25, 1.0, 0.25, 1.0, 0.2188, 1.0, 0.625, 1.0, 0.6562, 1.0, 0.6562, 1.0, 0.625, 1.0, 0.1875, 1.0, 0.2188, 1.0, 0.2188, 1.0, 0.1875, 1.0, 0.5938, 1.0, 0.625, 1.0, 0.625, 1.0, 0.5938, 1.0, 0.1562, 1.0, 0.1875, 1.0, 0.1875, 1.0, 0.1562, 1.0, 0.5625, 1.0, 0.5938, 1.0, 0.5938, 1.0, 0.5625, 1.0, 0.9688, 1.0, 1.0, 1.0, 1.0, 1.0, 0.9688, 1.0, 0.125, 1.0, 0.1562, 1.0, 0.1562, 1.0, 0.125, 1.0, 0.5312, 1.0, 0.5625, 1.0, 0.5625, 1.0, 0.5312, 1.0, 0.9375, 1.0, 0.9688, 1.0, 0.9688, 1.0, 0.9375, 1.0, 0.09375, 1.0, 0.125, 1.0, 0.125, 1.0, 0.09375, 1.0, 0.5, 1.0, 0.5312, 1.0, 0.5312, 1.0, 0.5, 1.0, 0.9062, 1.0, 0.9375, 1.0, 0.9375, 1.0, 0.9062, 1.0, 0.0625, 1.0, 0.09375, 1.0, 0.09375, 1.0, 0.0625, 1.0, 0.4688, 1.0, 0.5, 1.0, 0.5, 1.0, 0.4688, 1.0, 0.875, 1.0, 0.9062, 1.0, 0.9062, 1.0, 0.875, 1.0, 0.03125, 1.0, 0.0625, 1.0, 0.0625, 1.0, 0.03125, 1.0, 0.4375, 1.0, 0.4688, 1.0, 0.4688, 1.0, 0.4375, 1.0, 0.8438, 1.0, 0.875, 1.0, 0.875, 1.0, 0.8438, 1.0, 0.0, 1.0, 0.03125, 1.0, 0.03125, 1.0, 0.0, 1.0, 0.4062, 1.0, 0.4375, 1.0, 0.4375, 1.0, 0.4062, 1.0, 0.8125, 1.0, 0.8438, 1.0, 0.8438, 1.0, 0.8125, 1.0, 0.375, 1.0, 0.4062, 1.0, 0.4062, 1.0, 0.375, 1.0, 0.7812, 1.0, 0.8125, 1.0, 0.8125, 1.0, 0.7812, 1.0, 0.3438, 1.0, 0.375, 1.0, 0.375, 1.0, 0.3438, 1.0, 0.75, 1.0, 0.7812, 1.0, 0.7812, 1.0, 0.75, 1.0, 0.3125, 1.0, 0.3438, 1.0, 0.3438, 1.0, 0.3125, 1.0, 0.7188, 1.0, 0.75, 1.0, 0.75, 1.0, 0.7188, 1.0, 0.2812, 1.0, 0.3125, 1.0, 0.3125, 1.0, 0.2812, 1.0])
me_cylinder.use_remesh_fix_poles = True
me_cylinder.use_remesh_preserve_attributes = False
me_cylinder.use_mirror_vertex_groups = False
me_cylinder.update()

# ---- objects
ob_cylinder = bpy.data.objects.new('Cylinder', me_cylinder)

# ---- transforms, parenting, visibility, modifiers, constraints
ob_cylinder.location = (0.0, 0.0, 0.0)
ob_cylinder.rotation_euler = (0.0, 1.571, 0.0)
ob_cylinder.lineart.crease_threshold = 0.0

# ---- collection membership
col_collection.objects.link(ob_cylinder)

# ---- scene / render settings (as saved in the file)
scene.frame_start = 1; scene.frame_end = 250; scene.frame_set(1)
scene.render.engine = 'BLENDER_EEVEE_NEXT'
scene.cycles.use_denoising = False
scene.cycles.samples = 128
scene.cycles.sampling_pattern = 'TABULATED_SOBOL'
scene.cycles.use_adaptive_sampling = False
scene.cycles.use_light_tree = False
scene.view_settings.view_transform = 'Filmic'
bpy.context.view_layer.update()

# ---- added for rendering (the .blend has no active camera and no usable light): camera, sun
cam_auto = bpy.data.cameras.new('AutoCamera')
cam_auto.lens = 50.0
cam_auto.sensor_width = 36.0
cam_auto.clip_end = 1000.0
ob_auto_camera = bpy.data.objects.new('AutoCamera', cam_auto)
scene.collection.objects.link(ob_auto_camera)
ob_auto_camera.location = (3.69509, -4.34862, 2.89908)
ob_auto_camera.rotation_euler = (1.09748, -7.21219e-08, 0.694738)
scene.camera = ob_auto_camera
light_auto_sun = bpy.data.lights.new('AutoSun', 'SUN')
light_auto_sun.energy = 3.0
light_auto_sun.angle = 0.0523599
ob_auto_sun = bpy.data.objects.new('AutoSun', light_auto_sun)
scene.collection.objects.link(ob_auto_sun)
ob_auto_sun.rotation_euler = (0.872665, 0.174533, 0.523599)
bpy.context.view_layer.update()
